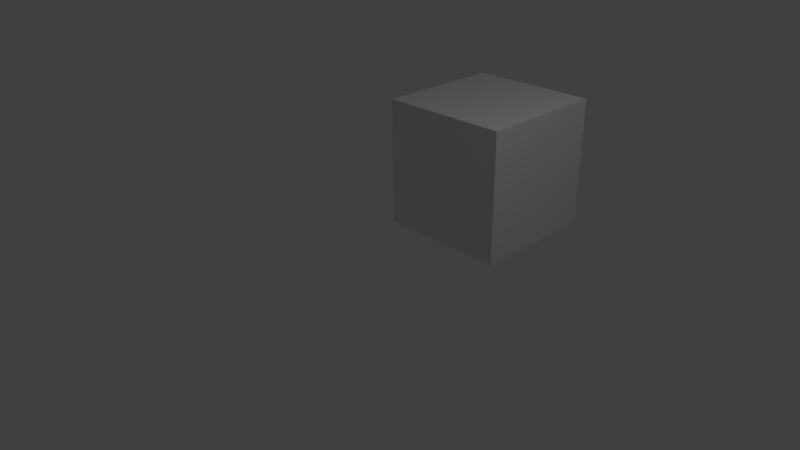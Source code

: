 # Source: bevel.blend  (saved by Blender 2.59.0; exported with 4.5.12 LTS)
import bpy
from mathutils import Matrix  # noqa: F401  (used for matrix-valued properties, if any)

bpy.ops.wm.read_factory_settings(use_empty=True)
scene = bpy.context.scene
scene.name = 'Scene'

# ---- collections
col_collection_1 = bpy.data.collections.new('Collection 1'); scene.collection.children.link(col_collection_1)

# ---- world
world_world = bpy.data.worlds.new('World'); scene.world = world_world
world_world.color = (0.05088, 0.05088, 0.05088)
world_world.use_sun_shadow = False
world_world.sun_shadow_jitter_overblur = 0.0
world_world.cycles.sampling_method = 'MANUAL'
world_world.cycles.sample_map_resolution = 256

# ---- cameras
cam_camera = bpy.data.cameras.new('Camera')
cam_camera.clip_end = 100.0
cam_camera.lens = 35.0
cam_camera.ortho_scale = 7.314
cam_camera.dof.focus_distance = 0.0
cam_camera.dof.aperture_fstop = 128.0

# ---- lights
light_lamp = bpy.data.lights.new('Lamp', 'POINT')
light_lamp.transmission_factor = 0.0
light_lamp.cutoff_distance = 30.0
light_lamp.energy = 100.0
light_lamp.shadow_buffer_clip_start = 1.001
light_lamp.shadow_soft_size = 1.0
light_lamp.shadow_maximum_resolution = 0.006
light_lamp.use_absolute_resolution = True
light_lamp.cycles.use_multiple_importance_sampling = False

# ---- meshes
me_cube_001 = bpy.data.meshes.new('Cube.001')
me_cube_001.from_pydata([(1.0, 1.0, -1.0), (1.0, -1.0, -1.0), (-1.0, -1.0, -1.0), (-1.0, 1.0, -1.0), (1.0, 1.0, 1.0), (1.0, -1.0, 1.0), (-1.0, -1.0, 1.0), (-1.0, 1.0, 1.0)], [], [(0, 1, 2, 3), (4, 7, 6, 5), (0, 4, 5, 1), (1, 5, 6, 2), (2, 6, 7, 3), (4, 0, 3, 7)])
me_cube_001.use_remesh_preserve_volume = False
me_cube_001.use_remesh_preserve_attributes = False
me_cube_001.use_mirror_vertex_groups = False
me_cube_001.update()

# ---- objects
ob_cube = bpy.data.objects.new('Cube', me_cube_001)
ob_lamp = bpy.data.objects.new('Lamp', light_lamp)
ob_camera = bpy.data.objects.new('Camera', cam_camera)

# ---- transforms, parenting, visibility, modifiers, constraints
ob_cube.location = (0.3559, 1.941, 0.9215)
ob_cube.lineart.crease_threshold = 0.0
ob_lamp.location = (4.076, 1.005, 5.904)
ob_lamp.rotation_euler = (0.6503, 0.05522, 1.866)
ob_lamp.lock_rotations_4d = False
ob_lamp.empty_display_type = 'ARROWS'
ob_lamp.color = (0.0, 0.0, 0.0, 0.0)
ob_lamp.lineart.crease_threshold = 0.0
ob_camera.location = (7.481, -6.508, 5.344)
ob_camera.rotation_euler = (1.109, 0.01082, 0.8149)
ob_camera.lock_rotations_4d = False
ob_camera.empty_display_type = 'ARROWS'
ob_camera.color = (0.0, 0.0, 0.0, 0.0)
ob_camera.display_type = 'WIRE'
ob_camera.lineart.crease_threshold = 0.0

# ---- collection membership
col_collection_1.objects.link(ob_cube)
col_collection_1.objects.link(ob_lamp)
col_collection_1.objects.link(ob_camera)

# ---- scene / render settings (as saved in the file)
scene.camera = ob_camera
scene.frame_start = 1; scene.frame_end = 250; scene.frame_set(2)
scene.render.engine = 'BLENDER_EEVEE_NEXT'
scene.render.image_settings.color_mode = 'RGB'
scene.render.image_settings.compression = 90
scene.render.resolution_percentage = 50
scene.render.dither_intensity = 0.0
scene.render.bake_margin = 2
scene.render.bake_bias = 0.0
scene.cycles.use_denoising = False
scene.cycles.samples = 10
scene.cycles.sampling_pattern = 'TABULATED_SOBOL'
scene.cycles.light_sampling_threshold = 0.0
scene.cycles.use_adaptive_sampling = False
scene.cycles.use_light_tree = False
scene.cycles.blur_glossy = 0.0
scene.cycles.volume_bounces = 1
scene.cycles.pixel_filter_type = 'GAUSSIAN'
scene.cycles.sample_clamp_indirect = 0.0
scene.view_settings.view_transform = 'Standard'
bpy.context.view_layer.update()

